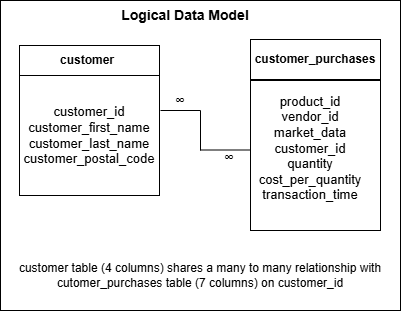

The diagram above was exported from draw.io. Its source (the exported page's mxGraphModel, read from the mxfile embedded in the PNG):
<mxGraphModel dx="1030" dy="562" grid="1" gridSize="10" guides="1" tooltips="1" connect="1" arrows="1" fold="1" page="1" pageScale="1" pageWidth="827" pageHeight="1169" math="1" shadow="0">
  <root>
    <mxCell id="0" />
    <mxCell id="1" parent="0" />
    <mxCell id="1SxXnCaAqNTrXjyv3q5O-28" parent="1" style="rounded=0;whiteSpace=wrap;html=1;fillColor=#FFFFFF;" value="" vertex="1">
      <mxGeometry height="310" width="400" x="190" y="10" as="geometry" />
    </mxCell>
    <mxCell id="1SxXnCaAqNTrXjyv3q5O-3" edge="1" parent="1" style="endArrow=none;html=1;rounded=0;" value="">
      <mxGeometry height="50" relative="1" width="50" as="geometry">
        <mxPoint x="390" y="159.5" as="sourcePoint" />
        <mxPoint x="440" y="159.5" as="targetPoint" />
      </mxGeometry>
    </mxCell>
    <mxCell id="1SxXnCaAqNTrXjyv3q5O-4" edge="1" parent="1" style="endArrow=none;html=1;rounded=0;" value="">
      <mxGeometry height="50" relative="1" width="50" as="geometry">
        <mxPoint x="390" y="160" as="sourcePoint" />
        <mxPoint x="390" y="120" as="targetPoint" />
      </mxGeometry>
    </mxCell>
    <mxCell id="1SxXnCaAqNTrXjyv3q5O-5" edge="1" parent="1" style="endArrow=none;html=1;rounded=0;" value="">
      <mxGeometry height="50" relative="1" width="50" as="geometry">
        <mxPoint x="350" y="120" as="sourcePoint" />
        <mxPoint x="390" y="120" as="targetPoint" />
      </mxGeometry>
    </mxCell>
    <mxCell id="1SxXnCaAqNTrXjyv3q5O-10" parent="1" style="rounded=0;whiteSpace=wrap;html=1;" value="" vertex="1">
      <mxGeometry height="150" width="130" x="440" y="90" as="geometry" />
    </mxCell>
    <mxCell id="1SxXnCaAqNTrXjyv3q5O-11" parent="1" style="rounded=0;whiteSpace=wrap;html=1;" value="" vertex="1">
      <mxGeometry height="120" width="140" x="209" y="85" as="geometry" />
    </mxCell>
    <mxCell id="1SxXnCaAqNTrXjyv3q5O-13" parent="1" style="text;html=1;whiteSpace=wrap;strokeColor=none;fillColor=none;align=center;verticalAlign=middle;rounded=0;" value="&lt;font style=&quot;font-size: 13px;&quot;&gt;customer_id&lt;/font&gt;&lt;div&gt;&lt;font style=&quot;font-size: 13px;&quot;&gt;customer_first_name&lt;/font&gt;&lt;/div&gt;&lt;div&gt;&lt;font style=&quot;font-size: 13px;&quot;&gt;customer_last_name&lt;/font&gt;&lt;/div&gt;&lt;div&gt;&lt;font style=&quot;font-size: 13px;&quot;&gt;customer_postal_code&lt;/font&gt;&lt;/div&gt;" vertex="1">
      <mxGeometry height="30" width="60" x="249" y="130" as="geometry" />
    </mxCell>
    <mxCell id="1SxXnCaAqNTrXjyv3q5O-17" parent="1" style="text;html=1;whiteSpace=wrap;strokeColor=none;fillColor=none;align=center;verticalAlign=middle;rounded=0;" value="&lt;font style=&quot;font-size: 13px;&quot;&gt;product_id&lt;/font&gt;&lt;div&gt;&lt;font style=&quot;font-size: 13px;&quot;&gt;vendor_id&lt;/font&gt;&lt;/div&gt;&lt;div&gt;&lt;font style=&quot;font-size: 13px;&quot;&gt;market_data&lt;/font&gt;&lt;/div&gt;&lt;div&gt;&lt;font style=&quot;font-size: 13px;&quot;&gt;customer_id&lt;/font&gt;&lt;/div&gt;&lt;div&gt;&lt;font style=&quot;font-size: 13px;&quot;&gt;quantity&lt;/font&gt;&lt;/div&gt;&lt;div&gt;&lt;font style=&quot;font-size: 13px;&quot;&gt;cost_per_quantity&lt;/font&gt;&lt;/div&gt;&lt;div&gt;&lt;font style=&quot;font-size: 13px;&quot;&gt;transaction_time&lt;/font&gt;&lt;/div&gt;&lt;div&gt;&lt;br&gt;&lt;/div&gt;" vertex="1">
      <mxGeometry height="100" width="60" x="470" y="115" as="geometry" />
    </mxCell>
    <mxCell id="1SxXnCaAqNTrXjyv3q5O-18" parent="1" style="text;html=1;whiteSpace=wrap;strokeColor=none;fillColor=none;align=center;verticalAlign=middle;rounded=0;fontSize=14;" value="∞" vertex="1">
      <mxGeometry height="30" width="60" x="340" y="96" as="geometry" />
    </mxCell>
    <mxCell id="1SxXnCaAqNTrXjyv3q5O-19" parent="1" style="text;whiteSpace=wrap;fontSize=14;" value="∞" vertex="1">
      <mxGeometry height="40" width="40" x="412" y="153" as="geometry" />
    </mxCell>
    <mxCell id="1SxXnCaAqNTrXjyv3q5O-20" parent="1" style="rounded=0;whiteSpace=wrap;html=1;" value="" vertex="1">
      <mxGeometry height="30" width="140" x="209" y="55" as="geometry" />
    </mxCell>
    <mxCell id="1SxXnCaAqNTrXjyv3q5O-21" parent="1" style="text;html=1;whiteSpace=wrap;strokeColor=none;fillColor=none;align=center;verticalAlign=middle;rounded=0;" value="&lt;b&gt;customer&lt;/b&gt;" vertex="1">
      <mxGeometry height="30" width="60" x="247" y="55" as="geometry" />
    </mxCell>
    <mxCell id="1SxXnCaAqNTrXjyv3q5O-22" parent="1" style="rounded=0;whiteSpace=wrap;html=1;" value="&lt;b&gt;customer_purchases&lt;/b&gt;" vertex="1">
      <mxGeometry height="40" width="130" x="440" y="49" as="geometry" />
    </mxCell>
    <mxCell id="1SxXnCaAqNTrXjyv3q5O-25" parent="1" style="text;html=1;whiteSpace=wrap;strokeColor=none;fillColor=none;align=center;verticalAlign=middle;rounded=0;" value="&lt;b&gt;&lt;font style=&quot;font-size: 14px;&quot;&gt;Logical Data Model&lt;/font&gt;&lt;/b&gt;" vertex="1">
      <mxGeometry height="30" width="290" x="230" y="10" as="geometry" />
    </mxCell>
    <mxCell id="1SxXnCaAqNTrXjyv3q5O-26" parent="1" style="text;html=1;whiteSpace=wrap;strokeColor=none;fillColor=none;align=center;verticalAlign=middle;rounded=0;" value="customer table (4 columns) shares a many to many relationship with cutomer_purchases table (7 columns) on customer_id" vertex="1">
      <mxGeometry height="30" width="380" x="200" y="270" as="geometry" />
    </mxCell>
  </root>
</mxGraphModel>